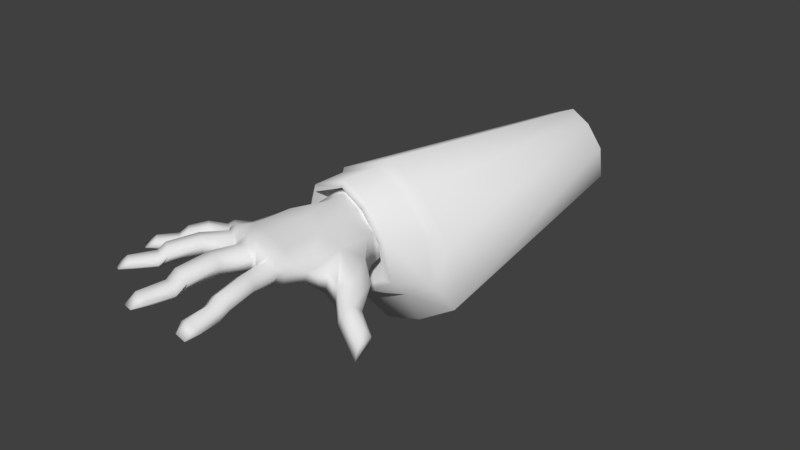 # Source: hands.blend  (saved by Blender 2.79.0; exported with 4.5.12 LTS)
import bpy
from mathutils import Matrix  # noqa: F401  (used for matrix-valued properties, if any)

bpy.ops.wm.read_factory_settings(use_empty=True)
scene = bpy.context.scene
scene.name = 'Scene'

# ---- collections
col_collection_1 = bpy.data.collections.new('Collection 1'); scene.collection.children.link(col_collection_1)

# ---- materials (node trees are filled in below, after node groups)
mat_hands_material = bpy.data.materials.new('hands_material')
mat_hands_material.alpha_threshold = 0.0
mat_hands_material.use_transparent_shadow = False
mat_hands_material.roughness = 0.5

# ---- material node trees

# ---- world
world_world = bpy.data.worlds.new('World'); scene.world = world_world
world_world.color = (0.05088, 0.05088, 0.05088)
world_world.use_sun_shadow = False
world_world.sun_shadow_jitter_overblur = 0.0
world_world.cycles.sampling_method = 'MANUAL'

# ---- meshes
me_cube_001 = bpy.data.meshes.new('Cube.001')
me_cube_001.from_pydata([(-1.551, 1.0, 13.05), (-1.016, 1.289, 13.45), (-1.142, 1.0, 9.987), (-0.4681, 1.289, 9.977), (-0.9084, 1.289, 12.31), (-1.332, 1.0, 12.04), (-0.9929, 1.0, 11.26), (-0.4382, 1.289, 11.28), (-0.4584, 1.289, 13.6), (-0.3286, 1.289, 12.44), (0.1741, 1.0, 13.59), (0.1765, 1.0, 12.39), (0.01034, 1.0, 9.983), (0.07015, 1.0, 11.27), (-1.824, 0.4229, 12.93), (-1.402, 0.4418, 9.877), (-1.583, 0.4418, 11.82), (-1.252, 0.4418, 11.15), (0.419, 0.4418, 9.983), (0.6583, 0.4418, 11.08), (0.489, 0.05907, 13.28), (0.728, -0.3258, 11.05), (0.4888, -0.3258, 9.954), (1.152, 0.3332, 11.76), (1.051, -0.4299, 11.72), (1.739, 0.01161, 12.21), (1.553, -0.5501, 12.19), (2.107, -0.2946, 12.97), (1.977, -0.6587, 12.93), (2.736, -0.5747, 13.35), (2.592, -0.9488, 13.28), (2.766, -0.6161, 13.87), (2.618, -1.123, 13.81), (-0.7233, 0.9252, 16.38), (1.715, -0.6826, 13.44), (1.863, -0.1758, 13.5), (-1.015, 0.9252, 16.32), (-0.9811, 1.133, 16.05), (1.099, -0.5929, 12.86), (1.309, 0.1153, 12.97), (-0.6893, 1.133, 16.11), (-0.6706, 1.166, 14.28), (0.7131, 0.4908, 13.34), (1.059, 0.4298, 12.99), (0.6835, -0.4199, 12.77), (2.606, -0.3158, 13.48), (2.045, -0.04758, 13.24), (1.646, 0.2713, 12.64), (0.7186, 0.6255, 12.17), (-0.3794, 1.299, 14.03), (-0.6764, 1.299, 14.01), (-0.5323, 1.257, 15.17), (-0.8274, 1.257, 15.14), (-0.3736, 1.166, 14.3), (-0.8471, 0.9335, 17.16), (-1.118, 0.9335, 17.12), (-0.8539, 0.7092, 17.5), (-1.16, 0.7092, 17.44), (-0.7265, 0.5265, 16.4), (-1.018, 0.5265, 16.34), (-0.6593, 0.6345, 15.99), (-0.9729, 0.6345, 15.95), (-0.5323, 0.676, 15.17), (-0.8274, 0.676, 15.14), (-0.3538, 0.5043, 14.3), (-0.7617, 0.5147, 14.28), (-0.5387, 0.7176, 16.4), (-0.4909, 0.9252, 16.12), (-0.1027, 1.179, 14.27), (-0.3363, 1.05, 15.22), (-0.1689, 0.9202, 14.32), (-0.6792, 0.829, 17.15), (-1.145, 0.6968, 16.24), (-1.117, 0.9045, 15.96), (-0.8678, 0.9273, 14.3), (-0.8908, 1.126, 14.14), (-0.986, 1.029, 15.08), (-1.243, 0.8158, 17.09), (0.5129, 0.5355, 16.14), (0.257, 0.6446, 16.15), (0.302, 0.8367, 15.91), (0.5579, 0.7276, 15.89), (0.1731, 0.9254, 14.23), (0.4305, 0.9279, 14.01), (0.1724, 1.061, 14.05), (0.523, 0.8693, 15.0), (0.2689, 0.9776, 15.04), (0.4248, 0.8182, 14.18), (0.5899, 0.5112, 16.88), (0.3544, 0.6115, 16.9), (0.5774, 0.2883, 17.18), (0.31, 0.4022, 17.2), (0.3695, 0.1909, 16.16), (0.07895, 0.3, 16.18), (0.3722, 0.2997, 15.77), (0.06867, 0.4143, 15.81), (0.3097, 0.3686, 15.0), (0.02086, 0.4769, 15.04), (0.2276, 0.2606, 14.17), (-0.1501, 0.4103, 14.27), (0.557, 0.3054, 16.12), (0.6105, 0.4939, 15.86), (0.5967, 0.6559, 13.99), (0.5723, 0.637, 14.99), (0.482, 0.5825, 14.17), (0.6885, 0.3628, 16.82), (0.04403, 0.4881, 16.18), (0.08171, 0.6834, 15.92), (-0.07809, 0.7781, 14.35), (0.04881, 0.8242, 15.06), (0.1799, 0.5563, 16.91), (-2.071, 0.9446, 15.67), (-2.295, 0.9446, 15.53), (-2.185, 1.129, 15.33), (-1.961, 1.129, 15.47), (-1.379, 1.158, 13.95), (-1.082, 1.276, 13.9), (-1.322, 1.276, 13.79), (-1.541, 1.239, 14.74), (-1.773, 1.239, 14.61), (-1.139, 1.158, 14.06), (-2.417, 0.952, 16.29), (-2.628, 0.952, 16.17), (-2.527, 0.7534, 16.56), (-2.762, 0.7534, 16.42), (-2.082, 0.5916, 15.69), (-2.305, 0.5916, 15.55), (-1.898, 0.6872, 15.37), (-2.147, 0.6872, 15.25), (-1.541, 0.724, 14.74), (-1.773, 0.724, 14.61), (-1.093, 0.6016, 14.09), (-1.455, 0.553, 13.91), (-1.929, 0.7608, 15.81), (-1.803, 0.9446, 15.6), (-1.394, 1.055, 14.88), (-0.9778, 0.9741, 14.21), (-2.275, 0.8594, 16.33), (-2.411, 0.7424, 15.46), (-2.302, 0.9263, 15.24), (-1.533, 0.9557, 13.95), (-1.536, 1.154, 13.78), (-1.89, 1.037, 14.52), (-2.725, 0.8478, 16.11), (-2.644, 0.7781, 14.56), (-2.84, 0.7781, 14.38), (-2.693, 0.9632, 14.19), (-2.497, 0.9632, 14.37), (-1.945, 0.9928, 13.53), (-1.641, 1.111, 13.53), (-1.868, 1.065, 13.37), (-2.121, 1.074, 14.0), (-2.329, 1.074, 13.83), (-1.728, 0.9928, 13.68), (-2.999, 0.7855, 15.0), (-3.185, 0.7855, 14.84), (-3.157, 0.5857, 15.25), (-3.364, 0.5857, 15.07), (-2.658, 0.4229, 14.58), (-2.854, 0.4229, 14.4), (-2.418, 0.5191, 14.29), (-2.641, 0.5191, 14.12), (-2.121, 0.5561, 14.0), (-2.329, 0.5561, 13.83), (-1.728, 0.4224, 13.69), (-2.0, 0.4111, 13.5), (-2.514, 0.5931, 14.67), (-2.351, 0.7781, 14.48), (-1.988, 0.8891, 14.12), (-1.64, 0.864, 13.8), (-2.865, 0.6924, 15.07), (-2.925, 0.5746, 14.33), (-2.778, 0.7596, 14.13), (-2.081, 0.7892, 13.54), (-2.036, 0.8242, 13.31), (-2.412, 0.8706, 13.77), (-3.271, 0.6807, 14.77), (0.3726, 0.2241, 13.93), (0.8276, -0.6593, 12.06), (1.342, -0.774, 12.59), (1.814, -0.8416, 13.17), (2.386, -1.105, 13.45), (-0.04377, 0.07956, 13.27), (-0.05106, 0.2402, 13.98), (-0.4423, 0.2379, 13.28), (-0.4952, 0.4041, 13.94), (-0.9779, 0.1988, 13.16), (-1.195, 0.3316, 13.86), (-1.407, 0.2017, 12.98), (-1.741, 0.3024, 13.63), (-0.4423, -0.1449, 12.08), (-0.1308, -0.1653, 12.09), (-0.9779, -0.03669, 11.95), (-1.407, 0.1078, 11.77), (-0.4458, -0.3262, 11.3), (0.08083, -0.3401, 11.31), (-0.9824, -0.2983, 11.18), (-1.389, -0.2155, 11.02), (-0.4155, -0.7197, 10.06), (0.07185, -0.5614, 10.07), (-0.9668, -0.6128, 9.941), (-1.395, -0.1514, 9.786), (0.3605, -0.5452, 11.68), (-1.113, 0.851, 9.243), (-0.4384, 1.14, 9.233), (0.0401, 0.851, 9.24), (-1.372, 0.2928, 9.133), (0.4488, 0.2928, 9.24), (0.5186, -0.4747, 9.21), (-0.3858, -0.8687, 9.313), (0.1016, -0.7103, 9.324), (-0.9371, -0.7618, 9.197), (-1.365, -0.3004, 9.042), (-1.025, 0.8259, 9.289), (-0.5365, 1.035, 9.282), (-0.19, 0.8259, 9.286), (-1.213, 0.4216, 9.209), (0.106, 0.4216, 9.286), (0.1565, -0.1343, 9.264), (-0.4984, -0.4196, 9.34), (-0.1454, -0.3049, 9.347), (-0.8977, -0.3422, 9.255), (-1.208, -0.008044, 9.143), (-1.498, 1.024, 10.77), (-0.5281, 1.44, 10.76), (0.1603, 1.024, 10.77), (-1.871, 0.221, 10.61), (0.7484, 0.221, 10.77), (0.8488, -0.8834, 10.72), (-0.4524, -1.45, 10.87), (0.2488, -1.222, 10.89), (-1.246, -1.296, 10.7), (-1.861, -0.6326, 10.48), (-1.61, 1.163, 10.65), (-0.5261, 1.627, 10.63), (0.2431, 1.163, 10.64), (-2.027, 0.2652, 10.47), (0.9001, 0.2652, 10.64), (1.012, -0.9687, 10.59), (-0.4415, -1.602, 10.76), (0.342, -1.348, 10.78), (-1.328, -1.43, 10.57), (-2.016, -0.6885, 10.32), (-1.477, 1.22, 9.635), (-0.1924, 1.771, 9.616), (0.7194, 1.22, 9.628), (-1.971, 0.1566, 9.426), (1.498, 0.1566, 9.628), (1.631, -1.306, 9.571), (-0.09219, -2.057, 9.769), (0.8367, -1.755, 9.789), (-1.143, -1.853, 9.546), (-1.959, -0.974, 9.251), (-1.619, 1.265, 9.484), (-0.01767, 1.952, 9.46), (1.119, 1.265, 9.475), (-2.235, -0.06082, 9.223), (2.09, -0.06082, 9.475), (2.256, -1.884, 9.404), (0.1073, -2.82, 9.651), (1.265, -2.444, 9.676), (-1.202, -2.566, 9.373), (-2.219, -1.47, 9.006), (-0.8994, 0.1988, 0.04697), (-0.03048, 0.5713, 0.03413), (0.5861, 0.1988, 0.04236), (-1.233, -0.5206, -0.09434), (1.113, -0.5206, 0.04236), (1.203, -1.51, 0.003819), (0.03731, -2.018, 0.1374), (0.6654, -1.813, 0.1513), (-0.6732, -1.88, -0.01295), (-1.225, -1.285, -0.2126)], [], [(8, 10, 11, 9), (2, 6, 7, 3), (6, 5, 4, 7), (1, 8, 9, 4), (11, 13, 7, 9), (5, 0, 1, 4), (12, 3, 7, 13), (4, 9, 7), (5, 16, 14, 0), (6, 17, 16, 5), (2, 15, 17, 6), (13, 19, 18, 12), (19, 21, 22, 18), (19, 23, 24, 21), (23, 25, 26, 24), (25, 27, 28, 26), (27, 29, 30, 28), (29, 31, 32, 30), (31, 35, 34, 32), (70, 108, 68), (35, 39, 38, 34), (11, 10, 42, 48), (42, 43, 48), (48, 43, 39, 47), (38, 39, 43, 44), (39, 35, 46, 47), (46, 35, 31, 45), (13, 11, 48, 19), (23, 48, 47, 25), (19, 48, 23), (25, 47, 46, 27), (27, 46, 45, 29), (29, 45, 31), (37, 36, 33, 40), (52, 37, 40, 51), (53, 49, 50, 41), (53, 41, 52, 51), (36, 55, 54, 33), (55, 57, 56, 54), (57, 59, 58, 56), (59, 61, 60, 58), (61, 63, 62, 60), (63, 65, 64, 62), (60, 62, 69, 67), (51, 69, 70, 53), (53, 70, 68, 49), (40, 67, 69, 51), (33, 66, 67, 40), (64, 70, 69, 62), (58, 60, 67, 66), (54, 71, 66, 33), (71, 54, 56), (56, 58, 66, 71), (37, 73, 72, 36), (36, 72, 77, 55), (41, 74, 76, 52), (50, 75, 74, 41), (52, 76, 73, 37), (55, 77, 57), (59, 57, 77, 72), (61, 59, 72, 73), (63, 61, 73, 76), (63, 76, 74, 65), (80, 79, 78, 81), (86, 80, 81, 85), (87, 83, 84, 82), (87, 82, 86, 85), (79, 89, 88, 78), (89, 91, 90, 88), (91, 93, 92, 90), (93, 95, 94, 92), (95, 97, 96, 94), (97, 99, 98, 96), (94, 96, 103, 101), (85, 103, 104, 87), (87, 104, 102, 83), (81, 101, 103, 85), (78, 100, 101, 81), (98, 104, 103, 96), (92, 94, 101, 100), (88, 105, 100, 78), (105, 88, 90), (90, 92, 100, 105), (80, 107, 106, 79), (79, 106, 110, 89), (82, 108, 109, 86), (84, 68, 108, 82), (86, 109, 107, 80), (89, 110, 91), (93, 91, 110, 106), (95, 93, 106, 107), (97, 95, 107, 109), (97, 109, 108, 99), (113, 112, 111, 114), (119, 113, 114, 118), (120, 116, 117, 115), (120, 115, 119, 118), (112, 122, 121, 111), (122, 124, 123, 121), (124, 126, 125, 123), (126, 128, 127, 125), (128, 130, 129, 127), (130, 132, 131, 129), (127, 129, 135, 134), (118, 135, 136, 120), (120, 136, 75, 116), (114, 134, 135, 118), (111, 133, 134, 114), (131, 136, 135, 129), (125, 127, 134, 133), (121, 137, 133, 111), (137, 121, 123), (123, 125, 133, 137), (113, 139, 138, 112), (112, 138, 143, 122), (115, 140, 142, 119), (117, 141, 140, 115), (119, 142, 139, 113), (122, 143, 124), (126, 124, 143, 138), (128, 126, 138, 139), (130, 128, 139, 142), (130, 142, 140, 132), (146, 145, 144, 147), (152, 146, 147, 151), (153, 149, 150, 148), (153, 148, 152, 151), (145, 155, 154, 144), (155, 157, 156, 154), (157, 159, 158, 156), (159, 161, 160, 158), (161, 163, 162, 160), (163, 165, 164, 162), (160, 162, 168, 167), (151, 168, 169, 153), (153, 169, 141, 149), (147, 167, 168, 151), (144, 166, 167, 147), (164, 169, 168, 162), (158, 160, 167, 166), (154, 170, 166, 144), (170, 154, 156), (156, 158, 166, 170), (146, 172, 171, 145), (145, 171, 176, 155), (148, 173, 175, 152), (150, 174, 173, 148), (152, 175, 172, 146), (155, 176, 157), (159, 157, 176, 171), (161, 159, 171, 172), (163, 161, 172, 175), (163, 175, 173, 165), (42, 10, 83, 102), (83, 10, 84), (8, 50, 49), (1, 117, 116), (150, 149, 0), (68, 84, 49), (75, 50, 116), (141, 117, 149), (0, 149, 117, 1), (1, 116, 50, 8), (10, 8, 49, 84), (136, 74, 75), (141, 169, 140), (0, 14, 174, 150), (174, 14, 165, 173), (102, 177, 20, 42), (102, 104, 98, 177), (44, 43, 42, 20), (30, 181, 180, 28), (28, 180, 179, 26), (26, 179, 178, 24), (38, 44, 178, 179), (34, 38, 179, 180), (30, 32, 181), (32, 34, 180, 181), (177, 183, 182, 20), (183, 185, 184, 182), (185, 187, 186, 184), (187, 189, 188, 186), (165, 14, 188, 189), (98, 99, 183, 177), (183, 99, 64, 185), (64, 65, 185), (185, 65, 131, 187), (131, 132, 187), (187, 132, 164, 189), (164, 165, 189), (140, 169, 164, 132), (74, 136, 131, 65), (108, 70, 64, 99), (188, 193, 192, 186), (186, 192, 190, 184), (184, 190, 191, 182), (193, 197, 196, 192), (192, 196, 194, 190), (190, 194, 195, 191), (197, 201, 200, 196), (196, 200, 198, 194), (194, 198, 199, 195), (22, 21, 195, 199), (17, 15, 201, 197), (16, 17, 197, 193), (14, 16, 193, 188), (195, 202, 191), (24, 202, 195, 21), (178, 202, 24), (178, 44, 191, 202), (44, 20, 182, 191), (15, 206, 212, 201), (198, 209, 210, 199), (18, 207, 205, 12), (12, 205, 204, 3), (200, 211, 209, 198), (199, 210, 208, 22), (3, 204, 203, 2), (2, 203, 206, 15), (22, 208, 207, 18), (201, 212, 211, 200), (214, 224, 223, 213), (221, 222, 232, 231), (217, 218, 228, 227), (214, 215, 225, 224), (218, 220, 230, 228), (220, 219, 229, 230), (216, 213, 223, 226), (216, 226, 232, 222), (219, 221, 231, 229), (215, 217, 227, 225), (231, 232, 242, 241), (227, 228, 238, 237), (224, 225, 235, 234), (228, 230, 240, 238), (230, 229, 239, 240), (226, 223, 233, 236), (226, 236, 242, 232), (229, 231, 241, 239), (225, 227, 237, 235), (224, 234, 233, 223), (237, 238, 248, 247), (234, 235, 245, 244), (238, 240, 250, 248), (240, 239, 249, 250), (236, 233, 243, 246), (236, 246, 252, 242), (239, 241, 251, 249), (235, 237, 247, 245), (234, 244, 243, 233), (241, 242, 252, 251), (245, 255, 254, 244), (250, 260, 258, 248), (249, 259, 260, 250), (243, 253, 256, 246), (246, 256, 262, 252), (251, 261, 259, 249), (247, 257, 255, 245), (244, 254, 253, 243), (252, 262, 261, 251), (248, 258, 257, 247), (259, 269, 270, 260), (253, 263, 266, 256), (256, 266, 272, 262), (261, 271, 269, 259), (257, 267, 265, 255), (254, 264, 263, 253), (262, 272, 271, 261), (258, 268, 267, 257), (255, 265, 264, 254), (260, 270, 268, 258)])
me_cube_001.polygons.foreach_set('use_smooth', [True] * 271)
_uv = me_cube_001.uv_layers.new(name='UVMap')
_uv.uv.foreach_set('vector', [0.4933, 0.5744, 0.5395, 0.5752, 0.5397, 0.6626, 0.5028, 0.6593, 0.4434, 0.8381, 0.4543, 0.7453, 0.4948, 0.7438, 0.4926, 0.8389, 0.4543, 0.7453, 0.4296, 0.6886, 0.4605, 0.6689, 0.4948, 0.7438, 0.4526, 0.5853, 0.4933, 0.5744, 0.5028, 0.6593, 0.4605, 0.6689, 0.5397, 0.6626, 0.5319, 0.7446, 0.4948, 0.7438, 0.5028, 0.6593, 0.4296, 0.6886, 0.4136, 0.6144, 0.4526, 0.5853, 0.4605, 0.6689, 0.5275, 0.8384, 0.4926, 0.8389, 0.4948, 0.7438, 0.5319, 0.7446, 0.4605, 0.6689, 0.5028, 0.6593, 0.4948, 0.7438, 0.4296, 0.6886, 0.4113, 0.7044, 0.3937, 0.6234, 0.4136, 0.6144, 0.4543, 0.7453, 0.4354, 0.7533, 0.4113, 0.7044, 0.4296, 0.6886, 0.4434, 0.8381, 0.4245, 0.8461, 0.4354, 0.7533, 0.4543, 0.7453, 0.5319, 0.7446, 0.5748, 0.7584, 0.5574, 0.8384, 0.5275, 0.8384, 0.5748, 0.7584, 0.5799, 0.7606, 0.5624, 0.8406, 0.5574, 0.8384, 0.5748, 0.7584, 0.6108, 0.709, 0.6035, 0.7118, 0.5799, 0.7606, 0.6108, 0.709, 0.6537, 0.676, 0.6401, 0.6772, 0.6035, 0.7118, 0.5148, 0.1987, 0.626, 0.1842, 0.6262, 0.12, 0.5194, 0.1013, 0.626, 0.1842, 0.7538, 0.182, 0.751, 0.1152, 0.6262, 0.12, 0.7538, 0.182, 0.7878, 0.1857, 0.7925, 0.09818, 0.751, 0.1152, 0.3511, 0.1847, 0.1774, 0.1964, 0.182, 0.1101, 0.3556, 0.09836, 0.5145, 0.5221, 0.5211, 0.5199, 0.5193, 0.526, 0.1774, 0.1964, 0.05396, 0.2019, 0.05847, 0.08069, 0.182, 0.1101, 0.5397, 0.6626, 0.5395, 0.5752, 0.5788, 0.5933, 0.5792, 0.6786, 0.5788, 0.5933, 0.6041, 0.6192, 0.5792, 0.6786, 0.5792, 0.6786, 0.6041, 0.6192, 0.6223, 0.6203, 0.6469, 0.6448, 0.9503, 0.6176, 0.9663, 0.6089, 0.9473, 0.6078, 0.9185, 0.6247, 0.05396, 0.2019, 0.1774, 0.1964, 0.1824, 0.2216, 0.07601, 0.2388, 0.1824, 0.2216, 0.1774, 0.1964, 0.3511, 0.1847, 0.2909, 0.2155, 0.5319, 0.7446, 0.5397, 0.6626, 0.5792, 0.6786, 0.5748, 0.7584, 0.6108, 0.709, 0.5792, 0.6786, 0.6469, 0.6448, 0.6537, 0.676, 0.5748, 0.7584, 0.5792, 0.6786, 0.6108, 0.709, 0.5148, 0.1987, 0.5089, 0.2406, 0.6168, 0.2232, 0.626, 0.1842, 0.626, 0.1842, 0.6168, 0.2232, 0.7268, 0.217, 0.7538, 0.182, 0.7538, 0.182, 0.7268, 0.217, 0.7878, 0.1857, 0.4552, 0.3956, 0.4527, 0.3763, 0.474, 0.372, 0.4765, 0.3912, 0.4664, 0.4625, 0.4552, 0.3956, 0.4765, 0.3912, 0.4879, 0.4596, 0.4995, 0.5233, 0.4991, 0.5433, 0.4774, 0.5449, 0.4778, 0.5249, 0.4995, 0.5233, 0.4778, 0.5249, 0.4664, 0.4625, 0.4879, 0.4596, 0.4527, 0.3763, 0.4452, 0.318, 0.465, 0.3147, 0.474, 0.372, 0.4452, 0.318, 0.4422, 0.2946, 0.4645, 0.2902, 0.465, 0.3147, 0.7775, 0.2674, 0.7883, 0.3512, 0.8106, 0.3467, 0.8009, 0.2629, 0.7883, 0.3512, 0.7918, 0.381, 0.8158, 0.3782, 0.8106, 0.3467, 0.7918, 0.381, 0.8029, 0.4435, 0.8255, 0.4405, 0.8158, 0.3782, 0.8029, 0.4435, 0.8079, 0.5092, 0.8391, 0.5071, 0.8255, 0.4405, 0.8158, 0.3782, 0.8255, 0.4405, 0.8405, 0.4368, 0.8286, 0.368, 0.4879, 0.4596, 0.5022, 0.4561, 0.5145, 0.5221, 0.4995, 0.5233, 0.4995, 0.5233, 0.5145, 0.5221, 0.5193, 0.526, 0.4991, 0.5433, 0.4765, 0.3912, 0.491, 0.3905, 0.5022, 0.4561, 0.4879, 0.4596, 0.474, 0.372, 0.4875, 0.3703, 0.491, 0.3905, 0.4765, 0.3912, 0.8391, 0.5071, 0.8533, 0.506, 0.8405, 0.4368, 0.8255, 0.4405, 0.8106, 0.3467, 0.8158, 0.3782, 0.8286, 0.368, 0.825, 0.3468, 0.465, 0.3147, 0.4772, 0.3155, 0.4875, 0.3703, 0.474, 0.372, 0.4772, 0.3155, 0.465, 0.3147, 0.4645, 0.2902, 0.8009, 0.2629, 0.8106, 0.3467, 0.825, 0.3468, 0.8142, 0.2894, 0.4552, 0.3956, 0.4453, 0.402, 0.4432, 0.382, 0.4527, 0.3763, 0.4527, 0.3763, 0.4432, 0.382, 0.4361, 0.3195, 0.4452, 0.318, 0.4778, 0.5249, 0.4635, 0.5237, 0.4548, 0.4665, 0.4664, 0.4625, 0.4774, 0.5449, 0.4618, 0.5348, 0.4635, 0.5237, 0.4778, 0.5249, 0.4664, 0.4625, 0.4548, 0.4665, 0.4453, 0.402, 0.4552, 0.3956, 0.4452, 0.318, 0.4361, 0.3195, 0.4422, 0.2946, 0.7883, 0.3512, 0.7775, 0.2674, 0.7711, 0.2936, 0.7786, 0.3591, 0.7918, 0.381, 0.7883, 0.3512, 0.7786, 0.3591, 0.7807, 0.3801, 0.8029, 0.4435, 0.7918, 0.381, 0.7807, 0.3801, 0.7908, 0.4477, 0.8029, 0.4435, 0.7908, 0.4477, 0.7998, 0.5077, 0.8079, 0.5092, 0.5488, 0.4062, 0.5455, 0.3882, 0.5642, 0.3895, 0.5675, 0.4075, 0.5464, 0.4694, 0.5488, 0.4062, 0.5675, 0.4075, 0.5649, 0.4721, 0.5578, 0.5325, 0.5582, 0.5449, 0.5394, 0.5416, 0.5394, 0.5286, 0.5578, 0.5325, 0.5394, 0.5286, 0.5464, 0.4694, 0.5649, 0.4721, 0.5455, 0.3882, 0.5526, 0.3337, 0.5698, 0.3355, 0.5642, 0.3895, 0.5526, 0.3337, 0.5494, 0.3118, 0.5689, 0.3133, 0.5698, 0.3355, 0.8899, 0.2854, 0.8722, 0.3638, 0.8945, 0.3652, 0.9104, 0.2871, 0.8722, 0.3638, 0.8715, 0.3916, 0.8947, 0.3949, 0.8945, 0.3652, 0.8715, 0.3916, 0.8678, 0.4508, 0.8899, 0.4536, 0.8947, 0.3949, 0.8678, 0.4508, 0.8547, 0.5099, 0.8836, 0.5172, 0.8899, 0.4536, 0.8947, 0.3949, 0.8899, 0.4536, 0.91, 0.4545, 0.9129, 0.388, 0.5649, 0.4721, 0.5685, 0.473, 0.562, 0.5332, 0.5578, 0.5325, 0.5578, 0.5325, 0.562, 0.5332, 0.5703, 0.5461, 0.5582, 0.5449, 0.5675, 0.4075, 0.5713, 0.4096, 0.5685, 0.473, 0.5649, 0.4721, 0.5642, 0.3895, 0.5674, 0.3904, 0.5713, 0.4096, 0.5675, 0.4075, 0.8836, 0.5172, 0.9031, 0.5176, 0.91, 0.4545, 0.8899, 0.4536, 0.8945, 0.3652, 0.8947, 0.3949, 0.9129, 0.388, 0.9088, 0.3679, 0.5698, 0.3355, 0.577, 0.3393, 0.5674, 0.3904, 0.5642, 0.3895, 0.577, 0.3393, 0.5698, 0.3355, 0.5689, 0.3133, 0.9104, 0.2871, 0.8945, 0.3652, 0.9088, 0.3679, 0.9189, 0.3143, 0.5488, 0.4062, 0.5327, 0.405, 0.53, 0.3863, 0.5455, 0.3882, 0.5455, 0.3882, 0.53, 0.3863, 0.5399, 0.3333, 0.5526, 0.3337, 0.5394, 0.5286, 0.5211, 0.5199, 0.5303, 0.4683, 0.5464, 0.4694, 0.5394, 0.5416, 0.5193, 0.526, 0.5211, 0.5199, 0.5394, 0.5286, 0.5464, 0.4694, 0.5303, 0.4683, 0.5327, 0.405, 0.5488, 0.4062, 0.5526, 0.3337, 0.5399, 0.3333, 0.5494, 0.3118, 0.8722, 0.3638, 0.8899, 0.2854, 0.88, 0.308, 0.8696, 0.3636, 0.5318, 0.413, 0.5325, 0.3865, 0.53, 0.3863, 0.5327, 0.405, 0.5283, 0.4694, 0.5318, 0.413, 0.5327, 0.405, 0.5303, 0.4683, 0.5283, 0.4694, 0.5303, 0.4683, 0.5211, 0.5199, 0.5158, 0.5258, 0.3673, 0.4485, 0.3593, 0.4333, 0.3757, 0.4232, 0.3837, 0.4383, 0.3974, 0.5006, 0.3673, 0.4485, 0.3837, 0.4383, 0.4144, 0.4915, 0.4437, 0.5407, 0.4478, 0.5529, 0.4303, 0.5609, 0.4262, 0.5488, 0.4437, 0.5407, 0.4262, 0.5488, 0.3974, 0.5006, 0.4144, 0.4915, 0.3593, 0.4333, 0.335, 0.3873, 0.3504, 0.3784, 0.3757, 0.4232, 0.335, 0.3873, 0.3253, 0.3688, 0.3424, 0.3583, 0.3504, 0.3784, 0.6549, 0.3452, 0.6898, 0.4114, 0.7069, 0.4008, 0.6729, 0.3342, 0.6898, 0.4114, 0.7019, 0.435, 0.721, 0.4253, 0.7069, 0.4008, 0.7019, 0.435, 0.7305, 0.4834, 0.7483, 0.4739, 0.721, 0.4253, 0.7305, 0.4834, 0.7549, 0.5369, 0.7826, 0.5236, 0.7483, 0.4739, 0.721, 0.4253, 0.7483, 0.4739, 0.7595, 0.4632, 0.7282, 0.4082, 0.4144, 0.4915, 0.425, 0.4813, 0.4554, 0.5299, 0.4437, 0.5407, 0.4437, 0.5407, 0.4554, 0.5299, 0.4618, 0.5348, 0.4478, 0.5529, 0.3837, 0.4383, 0.3952, 0.4288, 0.425, 0.4813, 0.4144, 0.4915, 0.3757, 0.4232, 0.386, 0.4131, 0.3952, 0.4288, 0.3837, 0.4383, 0.7826, 0.5236, 0.7914, 0.5142, 0.7595, 0.4632, 0.7483, 0.4739, 0.7069, 0.4008, 0.721, 0.4253, 0.7282, 0.4082, 0.7186, 0.3917, 0.3504, 0.3784, 0.3608, 0.3753, 0.386, 0.4131, 0.3757, 0.4232, 0.3608, 0.3753, 0.3504, 0.3784, 0.3424, 0.3583, 0.6729, 0.3342, 0.7069, 0.4008, 0.7186, 0.3917, 0.6922, 0.3521, 0.3673, 0.4485, 0.3588, 0.455, 0.3509, 0.439, 0.3593, 0.4333, 0.3593, 0.4333, 0.3509, 0.439, 0.328, 0.3914, 0.335, 0.3873, 0.4262, 0.5488, 0.4149, 0.5491, 0.3889, 0.5071, 0.3974, 0.5006, 0.4303, 0.5609, 0.4147, 0.5614, 0.4149, 0.5491, 0.4262, 0.5488, 0.3974, 0.5006, 0.3889, 0.5071, 0.3588, 0.455, 0.3673, 0.4485, 0.335, 0.3873, 0.328, 0.3914, 0.3253, 0.3688, 0.6898, 0.4114, 0.6549, 0.3452, 0.6577, 0.3689, 0.6817, 0.4188, 0.7019, 0.435, 0.6898, 0.4114, 0.6817, 0.4188, 0.69, 0.4356, 0.7305, 0.4834, 0.7019, 0.435, 0.69, 0.4356, 0.7216, 0.4903, 0.7305, 0.4834, 0.7216, 0.4903, 0.7489, 0.5343, 0.7549, 0.5369, 0.3303, 0.5312, 0.3196, 0.5177, 0.3339, 0.5046, 0.3446, 0.5182, 0.3569, 0.5576, 0.3303, 0.5312, 0.3446, 0.5182, 0.372, 0.5456, 0.4007, 0.5686, 0.407, 0.5798, 0.3905, 0.5915, 0.3849, 0.5797, 0.4007, 0.5686, 0.3849, 0.5797, 0.3569, 0.5576, 0.372, 0.5456, 0.3196, 0.5177, 0.2944, 0.4841, 0.308, 0.4725, 0.3339, 0.5046, 0.2944, 0.4841, 0.2813, 0.4676, 0.2964, 0.454, 0.308, 0.4725, 0.6088, 0.4488, 0.6479, 0.5, 0.6628, 0.4863, 0.6246, 0.4346, 0.6479, 0.5, 0.6641, 0.5212, 0.6812, 0.508, 0.6628, 0.4863, 0.6641, 0.5212, 0.688, 0.5433, 0.7039, 0.5306, 0.6812, 0.508, 0.688, 0.5433, 0.7132, 0.5684, 0.734, 0.5543, 0.7039, 0.5306, 0.6812, 0.508, 0.7039, 0.5306, 0.7141, 0.5215, 0.6863, 0.4933, 0.372, 0.5456, 0.3817, 0.5368, 0.4071, 0.56, 0.4007, 0.5686, 0.4007, 0.5686, 0.4071, 0.56, 0.4147, 0.5614, 0.407, 0.5798, 0.3446, 0.5182, 0.3553, 0.51, 0.3817, 0.5368, 0.372, 0.5456, 0.3339, 0.5046, 0.3433, 0.4961, 0.3553, 0.51, 0.3446, 0.5182, 0.734, 0.5543, 0.7407, 0.5458, 0.7141, 0.5215, 0.7039, 0.5306, 0.6628, 0.4863, 0.6812, 0.508, 0.6863, 0.4933, 0.6738, 0.4788, 0.308, 0.4725, 0.3177, 0.4675, 0.3433, 0.4961, 0.3339, 0.5046, 0.3177, 0.4675, 0.308, 0.4725, 0.2964, 0.454, 0.6246, 0.4346, 0.6628, 0.4863, 0.6738, 0.4788, 0.647, 0.4488, 0.3303, 0.5312, 0.3241, 0.536, 0.3133, 0.5216, 0.3196, 0.5177, 0.3196, 0.5177, 0.3133, 0.5216, 0.2881, 0.4894, 0.2944, 0.4841, 0.3849, 0.5797, 0.3749, 0.5788, 0.3508, 0.5624, 0.3569, 0.5576, 0.3905, 0.5915, 0.3782, 0.5954, 0.3749, 0.5788, 0.3849, 0.5797, 0.3569, 0.5576, 0.3508, 0.5624, 0.3241, 0.536, 0.3303, 0.5312, 0.2944, 0.4841, 0.2881, 0.4894, 0.2813, 0.4676, 0.6479, 0.5, 0.6088, 0.4488, 0.6159, 0.4717, 0.6424, 0.5054, 0.6641, 0.5212, 0.6479, 0.5, 0.6424, 0.5054, 0.6537, 0.5205, 0.688, 0.5433, 0.6641, 0.5212, 0.6537, 0.5205, 0.6816, 0.5483, 0.688, 0.5433, 0.6816, 0.5483, 0.707, 0.5655, 0.7132, 0.5684, 0.5788, 0.5933, 0.5395, 0.5752, 0.5582, 0.5449, 0.5703, 0.5461, 0.5582, 0.5449, 0.5395, 0.5752, 0.5394, 0.5416, 0.4933, 0.5744, 0.4774, 0.5449, 0.4991, 0.5433, 0.4526, 0.5853, 0.4303, 0.5609, 0.4478, 0.5529, 0.3905, 0.5915, 0.407, 0.5798, 0.4136, 0.6144, 0.5193, 0.526, 0.5394, 0.5416, 0.4991, 0.5433, 0.4618, 0.5348, 0.4774, 0.5449, 0.4478, 0.5529, 0.4147, 0.5614, 0.4303, 0.5609, 0.407, 0.5798, 0.4136, 0.6144, 0.407, 0.5798, 0.4303, 0.5609, 0.4526, 0.5853, 0.4526, 0.5853, 0.4478, 0.5529, 0.4774, 0.5449, 0.4933, 0.5744, 0.5395, 0.5752, 0.4933, 0.5744, 0.4991, 0.5433, 0.5394, 0.5416, 0.4554, 0.5299, 0.4635, 0.5237, 0.4618, 0.5348, 0.4147, 0.5614, 0.4071, 0.56, 0.4149, 0.5491, 0.4136, 0.6144, 0.3937, 0.6234, 0.3782, 0.5954, 0.3905, 0.5915, 0.7104, 0.5829, 0.7266, 0.6122, 0.7132, 0.5684, 0.707, 0.5655, 0.9119, 0.5312, 0.8947, 0.536, 0.9036, 0.5855, 0.9208, 0.5807, 0.9119, 0.5312, 0.9031, 0.5176, 0.8836, 0.5172, 0.8947, 0.536, 0.9185, 0.6247, 0.9473, 0.6078, 0.9208, 0.5807, 0.9036, 0.5855, 0.751, 0.1152, 0.739, 0.08221, 0.6256, 0.08657, 0.6262, 0.12, 0.6262, 0.12, 0.6256, 0.08657, 0.5225, 0.06133, 0.5194, 0.1013, 0.985, 0.6687, 0.9688, 0.6383, 0.9295, 0.6784, 0.9466, 0.7049, 0.9503, 0.6176, 0.9185, 0.6247, 0.9295, 0.6784, 0.9688, 0.6383, 0.182, 0.1101, 0.05847, 0.08069, 0.08941, 0.06203, 0.1911, 0.08692, 0.751, 0.1152, 0.7925, 0.09818, 0.739, 0.08221, 0.3556, 0.09836, 0.182, 0.1101, 0.1911, 0.08692, 0.3029, 0.08261, 0.8947, 0.536, 0.8623, 0.5318, 0.8628, 0.5858, 0.9036, 0.5855, 0.8623, 0.5318, 0.8283, 0.5352, 0.8324, 0.5854, 0.8628, 0.5858, 0.8283, 0.5352, 0.7747, 0.5411, 0.7914, 0.5949, 0.8324, 0.5854, 0.7747, 0.5411, 0.733, 0.5585, 0.7585, 0.6085, 0.7914, 0.5949, 0.7132, 0.5684, 0.7266, 0.6122, 0.7585, 0.6085, 0.733, 0.5585, 0.8836, 0.5172, 0.8547, 0.5099, 0.8623, 0.5318, 0.8947, 0.536, 0.8623, 0.5318, 0.8547, 0.5099, 0.8391, 0.5071, 0.8283, 0.5352, 0.8391, 0.5071, 0.8079, 0.5092, 0.8283, 0.5352, 0.8283, 0.5352, 0.8079, 0.5092, 0.7826, 0.5236, 0.7747, 0.5411, 0.7826, 0.5236, 0.7549, 0.5369, 0.7747, 0.5411, 0.7747, 0.5411, 0.7549, 0.5369, 0.734, 0.5543, 0.733, 0.5585, 0.734, 0.5543, 0.7132, 0.5684, 0.733, 0.5585, 0.7489, 0.5343, 0.7407, 0.5458, 0.734, 0.5543, 0.7549, 0.5369, 0.7998, 0.5077, 0.7914, 0.5142, 0.7826, 0.5236, 0.8079, 0.5092, 0.8602, 0.5037, 0.8533, 0.506, 0.8391, 0.5071, 0.8547, 0.5099, 0.7585, 0.6085, 0.7585, 0.7007, 0.7914, 0.6871, 0.7914, 0.5949, 0.7914, 0.5949, 0.7914, 0.6871, 0.8324, 0.6776, 0.8324, 0.5854, 0.8324, 0.5854, 0.8324, 0.6776, 0.8562, 0.6768, 0.8628, 0.5858, 0.7585, 0.7007, 0.7599, 0.7585, 0.791, 0.7457, 0.7914, 0.6871, 0.7914, 0.6871, 0.791, 0.7457, 0.8321, 0.7368, 0.8324, 0.6776, 0.8324, 0.6776, 0.8321, 0.7368, 0.8724, 0.7359, 0.8562, 0.6768, 0.7599, 0.7585, 0.7595, 0.8528, 0.7922, 0.8409, 0.791, 0.7457, 0.791, 0.7457, 0.7922, 0.8409, 0.8344, 0.832, 0.8321, 0.7368, 0.8321, 0.7368, 0.8344, 0.832, 0.8717, 0.8312, 0.8724, 0.7359, 0.9036, 0.8399, 0.9219, 0.7561, 0.8724, 0.7359, 0.8717, 0.8312, 0.7704, 0.7484, 0.759, 0.8458, 0.7595, 0.8528, 0.7599, 0.7585, 0.7451, 0.6972, 0.7704, 0.7484, 0.7599, 0.7585, 0.7585, 0.7007, 0.7266, 0.6122, 0.7451, 0.6972, 0.7585, 0.7007, 0.7585, 0.6085, 0.8724, 0.7359, 0.8938, 0.7079, 0.8562, 0.6768, 0.9466, 0.7049, 0.8938, 0.7079, 0.8724, 0.7359, 0.9219, 0.7561, 0.9295, 0.6784, 0.8938, 0.7079, 0.9466, 0.7049, 0.9295, 0.6784, 0.9185, 0.6247, 0.8562, 0.6768, 0.8938, 0.7079, 0.9185, 0.6247, 0.9036, 0.5855, 0.8628, 0.5858, 0.8562, 0.6768, 0.759, 0.8458, 0.7612, 0.9838, 0.7618, 0.9908, 0.7595, 0.8528, 0.8344, 0.832, 0.8367, 0.9701, 0.874, 0.9692, 0.8717, 0.8312, 0.5574, 0.8384, 0.5595, 0.97, 0.5297, 0.97, 0.5275, 0.8384, 0.5275, 0.8384, 0.5297, 0.97, 0.4948, 0.9705, 0.4926, 0.8389, 0.7922, 0.8409, 0.7945, 0.979, 0.8367, 0.9701, 0.8344, 0.832, 0.8717, 0.8312, 0.874, 0.9692, 0.9059, 0.978, 0.9036, 0.8399, 0.4926, 0.8389, 0.4948, 0.9705, 0.4456, 0.9698, 0.4434, 0.8381, 0.4434, 0.8381, 0.4456, 0.9698, 0.4267, 0.9778, 0.4245, 0.8461, 0.5624, 0.8406, 0.5646, 0.9722, 0.5595, 0.97, 0.5574, 0.8384, 0.7595, 0.8528, 0.7618, 0.9908, 0.7945, 0.979, 0.7922, 0.8409, 0.12, 0.8783, 0.1205, 0.9651, 0.0634, 0.9659, 0.09124, 0.8788, 0.09871, 0.8768, 0.08048, 0.8702, 0.04204, 0.9489, 0.07825, 0.962, 0.1577, 0.8786, 0.1607, 0.8773, 0.2014, 0.9631, 0.1955, 0.9656, 0.12, 0.8783, 0.1403, 0.8786, 0.1609, 0.9656, 0.1205, 0.9651, 0.1607, 0.8773, 0.143, 0.8822, 0.1661, 0.9728, 0.2014, 0.9631, 0.143, 0.8822, 0.1222, 0.8818, 0.1249, 0.9719, 0.1661, 0.9728, 0.0802, 0.8741, 0.09124, 0.8788, 0.0634, 0.9659, 0.04147, 0.9567, 0.0802, 0.8741, 0.04147, 0.9567, 0.04204, 0.9489, 0.08048, 0.8702, 0.1222, 0.8818, 0.09871, 0.8768, 0.07825, 0.962, 0.1249, 0.9719, 0.1403, 0.8786, 0.1577, 0.8786, 0.1955, 0.9656, 0.1609, 0.9656, 0.07825, 0.962, 0.04204, 0.9489, 0.03296, 0.9396, 0.07342, 0.9542, 0.1955, 0.9656, 0.2014, 0.9631, 0.211, 0.9554, 0.2044, 0.9583, 0.1205, 0.9651, 0.1609, 0.9656, 0.1658, 0.9583, 0.1206, 0.9577, 0.2014, 0.9631, 0.1661, 0.9728, 0.1716, 0.9663, 0.211, 0.9554, 0.1661, 0.9728, 0.1249, 0.9719, 0.1255, 0.9652, 0.1716, 0.9663, 0.04147, 0.9567, 0.0634, 0.9659, 0.05682, 0.9586, 0.03232, 0.9482, 0.04147, 0.9567, 0.03232, 0.9482, 0.03296, 0.9396, 0.04204, 0.9489, 0.1249, 0.9719, 0.07825, 0.962, 0.07342, 0.9542, 0.1255, 0.9652, 0.1609, 0.9656, 0.1955, 0.9656, 0.2044, 0.9583, 0.1658, 0.9583, 0.1205, 0.9651, 0.1206, 0.9577, 0.05682, 0.9586, 0.0634, 0.9659, 0.2044, 0.9583, 0.211, 0.9554, 0.2474, 0.8954, 0.2396, 0.8987, 0.1206, 0.9577, 0.1658, 0.9583, 0.1938, 0.8987, 0.1402, 0.898, 0.211, 0.9554, 0.1716, 0.9663, 0.2007, 0.9082, 0.2474, 0.8954, 0.1716, 0.9663, 0.1255, 0.9652, 0.1461, 0.907, 0.2007, 0.9082, 0.03232, 0.9482, 0.05682, 0.9586, 0.06462, 0.8991, 0.03557, 0.8868, 0.03232, 0.9482, 0.03557, 0.8868, 0.03633, 0.8766, 0.03296, 0.9396, 0.1255, 0.9652, 0.07342, 0.9542, 0.0843, 0.8939, 0.1461, 0.907, 0.1658, 0.9583, 0.2044, 0.9583, 0.2396, 0.8987, 0.1938, 0.8987, 0.1206, 0.9577, 0.1402, 0.898, 0.06462, 0.8991, 0.05682, 0.9586, 0.07342, 0.9542, 0.03296, 0.9396, 0.03633, 0.8766, 0.0843, 0.8939, 0.1938, 0.8987, 0.2173, 0.8897, 0.1505, 0.8889, 0.1402, 0.898, 0.2007, 0.9082, 0.2259, 0.9016, 0.2842, 0.8856, 0.2474, 0.8954, 0.1461, 0.907, 0.1578, 0.9, 0.2259, 0.9016, 0.2007, 0.9082, 0.06462, 0.8991, 0.05627, 0.8902, 0.02006, 0.8749, 0.03557, 0.8868, 0.03557, 0.8868, 0.02006, 0.8749, 0.021, 0.8621, 0.03633, 0.8766, 0.0843, 0.8939, 0.08079, 0.8837, 0.1578, 0.9, 0.1461, 0.907, 0.2396, 0.8987, 0.2744, 0.8897, 0.2173, 0.8897, 0.1938, 0.8987, 0.1402, 0.898, 0.1505, 0.8889, 0.05627, 0.8902, 0.06462, 0.8991, 0.03633, 0.8766, 0.021, 0.8621, 0.08079, 0.8837, 0.0843, 0.8939, 0.2474, 0.8954, 0.2842, 0.8856, 0.2744, 0.8897, 0.2396, 0.8987, 0.1578, 0.9, 0.1537, 0.3406, 0.1906, 0.3414, 0.2259, 0.9016, 0.05627, 0.8902, 0.09861, 0.3353, 0.07897, 0.3269, 0.02006, 0.8749, 0.02006, 0.8749, 0.07897, 0.3269, 0.07948, 0.32, 0.021, 0.8621, 0.08079, 0.8837, 0.1119, 0.3317, 0.1537, 0.3406, 0.1578, 0.9, 0.2744, 0.8897, 0.217, 0.335, 0.186, 0.335, 0.2173, 0.8897, 0.1505, 0.8889, 0.1497, 0.3345, 0.09861, 0.3353, 0.05627, 0.8902, 0.021, 0.8621, 0.07948, 0.32, 0.1119, 0.3317, 0.08079, 0.8837, 0.2842, 0.8856, 0.2222, 0.3327, 0.217, 0.335, 0.2744, 0.8897, 0.2173, 0.8897, 0.186, 0.335, 0.1497, 0.3345, 0.1505, 0.8889, 0.2259, 0.9016, 0.1906, 0.3414, 0.2222, 0.3327, 0.2842, 0.8856])
me_cube_001.materials.append(mat_hands_material)
me_cube_001.use_remesh_preserve_volume = False
me_cube_001.use_remesh_preserve_attributes = False
me_cube_001.use_mirror_vertex_groups = False
me_cube_001.update()
arm_armature = bpy.data.armatures.new('Armature')  # bones are not reproduced

# ---- objects
ob_armature = bpy.data.objects.new('Armature', arm_armature)
ob_cube = bpy.data.objects.new('Cube', me_cube_001)

# ---- transforms, parenting, visibility, modifiers, constraints
ob_armature.location = (0.0, 0.0, 0.0)
ob_armature.rotation_euler = (1.571, 0.0, 0.0)
ob_armature.lineart.crease_threshold = 0.0
ob_cube.parent = ob_armature
ob_cube.location = (0.0, 0.0, 0.0)
ob_cube.lineart.crease_threshold = 0.0
_vg = ob_cube.vertex_groups.new(name='Group')
_vg.add([0, 1, 2, 3, 4, 5, 6, 7, 8, 9, 10, 11, 12, 13, 14, 15, 16, 17, 18, 19, 20, 21, 22, 23, 24, 25, 26, 27, 28, 29, 30, 31, 32, 33, 34, 35, 36, 37, 38, 39, 40, 41, 42, 43, 44, 45, 46, 47, 48, 49, 50, 51, 52, 53, 54, 55, 56, 57, 58, 59, 60, 61, 62, 63, 64, 65, 66, 67, 68, 69, 70, 71, 72, 73, 74, 75, 76, 77, 78, 79, 80, 81, 82, 83, 84, 85, 86, 87, 88, 89, 90, 91, 92, 93, 94, 95, 96, 97, 98, 99, 100, 101, 102, 103, 104, 105, 106, 107, 108, 109, 110, 111, 112, 113, 114, 115, 116, 117, 118, 119, 120, 121, 122, 123, 124, 125, 126, 127, 128, 129, 130, 131, 132, 133, 134, 135, 136, 137, 138, 139, 140, 141, 142, 143, 144, 145, 146, 147, 148, 149, 150, 151, 152, 153, 154, 155, 156, 157, 158, 159, 160, 161, 162, 163, 164, 165, 166, 167, 168, 169, 170, 171, 172, 173, 174, 175, 176, 177, 178, 179, 180, 181, 182, 183, 184, 185, 186, 187, 188, 189, 190, 191, 192, 193, 194, 195, 196, 197, 198, 199, 200, 201, 202, 203, 204, 205, 206, 207, 208, 209, 210, 211, 212], 1.0, 'REPLACE')
_vg = ob_cube.vertex_groups.new(name='Bone')
for _i, _w in zip([203, 204, 206, 209, 211, 212, 213, 214, 215, 216, 217, 218, 219, 220, 221, 222, 223, 224, 225, 226, 227, 228, 229, 230, 231, 232, 233, 234, 235, 236, 237, 238, 239, 240, 241, 242, 243, 244, 245, 246, 247, 248, 249, 250, 251, 252, 253, 254, 255, 256, 257, 258, 259, 260, 261, 262, 263, 264, 265, 266, 267, 268, 269, 270, 271, 272], [0.07623, 0.01643, 0.1593, 0.007173, 0.1004, 0.3448, 1.0, 1.0, 1.0, 1.0, 1.0, 1.0, 1.0, 1.0, 1.0, 1.0, 1.0, 1.0, 1.0, 1.0, 1.0, 1.0, 1.0, 1.0, 1.0, 1.0, 1.0, 1.0, 1.0, 1.0, 1.0, 1.0, 1.0, 1.0, 1.0, 1.0, 1.0, 1.0, 1.0, 1.0, 1.0, 1.0, 1.0, 1.0, 1.0, 1.0, 1.0, 1.0, 1.0, 1.0, 1.0, 1.0, 1.0, 1.0, 1.0, 1.0, 1.0, 1.0, 1.0, 1.0, 1.0, 1.0, 1.0, 1.0, 1.0, 1.0]): _vg.add([_i], _w, 'REPLACE')
_vg = ob_cube.vertex_groups.new(name='Bone.001')
for _i, _w in zip([2, 3, 6, 7, 12, 13, 15, 17, 18, 19, 21, 22, 194, 195, 196, 197, 198, 199, 200, 201, 203, 204, 205, 206, 207, 208, 209, 210, 211, 212, 213, 214, 215, 216, 217, 218, 219, 220, 221, 222, 223, 224, 225, 226, 227, 228, 229, 230, 231, 232, 233, 234, 235, 236, 237, 238, 239, 240, 241, 242, 243, 244, 245, 246, 247, 248, 249, 250, 251, 252, 253, 254, 255, 256, 257, 258, 259, 260, 261, 262], [0.8904, 0.8922, 0.05775, 0.07121, 0.897, 0.06824, 0.905, 0.05589, 0.882, 0.07601, 0.09983, 0.8773, 0.05448, 0.03363, 0.08167, 0.1315, 0.8966, 0.8804, 0.9073, 0.9143, 0.9054, 0.9475, 0.9655, 0.8276, 0.9765, 0.9798, 0.9631, 0.9765, 0.8919, 0.6463, 1.0, 1.0, 1.0, 1.0, 1.0, 1.0, 1.0, 1.0, 1.0, 1.0, 1.0, 1.0, 1.0, 1.0, 1.0, 1.0, 1.0, 1.0, 1.0, 1.0, 1.0, 1.0, 1.0, 1.0, 1.0, 1.0, 1.0, 1.0, 1.0, 1.0, 1.0, 1.0, 1.0, 1.0, 1.0, 1.0, 1.0, 1.0, 1.0, 1.0, 1.0, 1.0, 1.0, 1.0, 1.0, 1.0, 1.0, 1.0, 1.0, 1.0]): _vg.add([_i], _w, 'REPLACE')
_vg = ob_cube.vertex_groups.new(name='Bone.002')
for _i, _w in zip([3, 6, 7, 9, 11, 12, 13, 18, 19, 21, 22, 23, 24, 25, 26, 39, 42, 43, 44, 47, 48, 178, 179, 190, 191, 192, 194, 195, 196, 197, 198, 199, 202], [0.01228, 0.01414, 0.1721, 0.01322, 0.1177, 0.06531, 0.7065, 0.1036, 0.8835, 0.8537, 0.1086, 0.9125, 0.8127, 0.09587, 0.08412, 0.003174, 0.01548, 0.1134, 0.04075, 0.05508, 0.7402, 0.2367, 0.005723, 0.07763, 0.1317, 0.00963, 0.7163, 0.8684, 0.168, 0.05303, 0.05863, 0.09624, 0.7306]): _vg.add([_i], _w, 'REPLACE')
_vg = ob_cube.vertex_groups.new(name='Bone.003')
for _i, _w in zip([20, 21, 23, 24, 25, 26, 27, 28, 34, 35, 38, 39, 42, 43, 44, 46, 47, 48, 177, 178, 179, 180, 182, 191, 202], [0.1814, 0.0007176, 0.06173, 0.1554, 0.8456, 0.8522, 0.0004505, 0.05908, 0.05817, 0.03055, 0.8651, 0.8259, 0.1502, 0.5663, 0.7266, 0.03071, 0.8378, 0.07882, 0.0007434, 0.6984, 0.849, 0.07685, 0.03546, 0.06385, 0.1346]): _vg.add([_i], _w, 'REPLACE')
_vg = ob_cube.vertex_groups.new(name='Bone.004')
for _i, _w in zip([25, 26, 27, 28, 29, 30, 31, 32, 34, 35, 38, 39, 43, 45, 46, 47, 179, 180, 181], [0.05289, 0.05771, 0.9721, 0.9368, 0.997, 0.9887, 0.9994, 0.9957, 0.9381, 0.9556, 0.08458, 0.08223, 0.01594, 0.997, 0.9562, 0.09053, 0.1115, 0.919, 0.9781]): _vg.add([_i], _w, 'REPLACE')
_vg = ob_cube.vertex_groups.new(name='Bone.005')
for _i, _w in zip([4, 8, 9, 10, 11, 13, 20, 38, 39, 42, 43, 44, 48, 68, 83, 84, 87, 98, 99, 102, 104, 177, 178, 182, 183, 184, 185, 186, 190, 191, 192, 194, 195, 202], [0.006923, 0.06739, 0.1548, 0.8684, 0.7232, 0.0416, 0.7147, 0.01375, 0.05868, 0.7356, 0.2584, 0.18, 0.1397, 0.005443, 0.2014, 0.1131, 0.06705, 0.176, 0.1071, 0.5888, 0.14, 0.6985, 0.03375, 0.7652, 0.6295, 0.2141, 0.1003, 0.05695, 0.6923, 0.7131, 0.1005, 0.0552, 0.02859, 0.1004]): _vg.add([_i], _w, 'REPLACE')
_vg = ob_cube.vertex_groups.new(name='Bone.006')
for _i, _w in zip([10, 20, 42, 49, 53, 64, 65, 68, 70, 81, 82, 83, 84, 85, 86, 87, 94, 95, 96, 97, 98, 99, 101, 102, 103, 104, 108, 109, 177, 183, 185], [0.06087, 0.01186, 0.04607, 0.04246, 0.02761, 0.2227, 0.03891, 0.2019, 0.2629, 0.01784, 0.9256, 0.7661, 0.7509, 0.5565, 0.4669, 0.9061, 0.05664, 0.01633, 0.9204, 0.8486, 0.7686, 0.664, 0.02969, 0.3752, 0.859, 0.8377, 0.7706, 0.153, 0.2341, 0.21, 0.05179]): _vg.add([_i], _w, 'REPLACE')
_vg = ob_cube.vertex_groups.new(name='Bone.007')
for _i, _w in zip([78, 80, 81, 85, 86, 92, 93, 94, 95, 96, 97, 100, 101, 103, 107, 108, 109], [0.01354, 0.6514, 0.2142, 0.4306, 0.5282, 0.06682, 0.05349, 0.7388, 0.7937, 0.06077, 0.1372, 0.0516, 0.2187, 0.1179, 0.1157, 0.02429, 0.8281]): _vg.add([_i], _w, 'REPLACE')
_vg = ob_cube.vertex_groups.new(name='Bone.008')
for _i, _w in zip([78, 79, 80, 81, 88, 89, 90, 91, 92, 93, 94, 95, 100, 101, 105, 106, 107, 110], [0.9629, 0.9913, 0.3301, 0.7517, 0.9969, 0.9997, 1.0, 1.0, 0.928, 0.9437, 0.204, 0.1727, 0.9417, 0.7412, 0.9894, 0.9893, 0.8834, 0.9977]): _vg.add([_i], _w, 'REPLACE')
_vg = ob_cube.vertex_groups.new(name='Bone.009')
for _i, _w in zip([1, 3, 4, 5, 6, 7, 8, 9, 10, 11, 13, 20, 41, 49, 50, 53, 62, 63, 64, 65, 68, 70, 74, 75, 76, 82, 84, 98, 99, 108, 116, 120, 131, 132, 136, 177, 182, 183, 184, 185, 186, 187], [0.08697, 0.02175, 0.1343, 0.00206, 0.09674, 0.5274, 0.8247, 0.6351, 0.05211, 0.1073, 0.1246, 0.02042, 0.1703, 0.8433, 0.6978, 0.8085, 0.01363, 0.02092, 0.6462, 0.7047, 0.5431, 0.6132, 0.6214, 0.5114, 0.004492, 0.01192, 0.09968, 0.028, 0.185, 0.1551, 0.07834, 0.05805, 0.1362, 0.01497, 0.2174, 0.009827, 0.1253, 0.1268, 0.588, 0.7236, 0.1141, 0.09586]): _vg.add([_i], _w, 'REPLACE')
_vg = ob_cube.vertex_groups.new(name='Bone.010')
for _i, _w in zip([37, 40, 41, 49, 50, 51, 52, 53, 60, 61, 62, 63, 64, 65, 68, 69, 70, 73, 74, 75, 76, 84, 136], [0.01778, 0.002641, 0.7974, 0.05386, 0.1325, 0.9168, 0.9549, 0.1383, 0.0163, 0.02513, 0.8492, 0.8885, 0.06362, 0.0819, 0.2121, 0.5471, 0.07463, 0.03239, 0.1886, 0.08919, 0.9281, 0.008122, 0.05525]): _vg.add([_i], _w, 'REPLACE')
_vg = ob_cube.vertex_groups.new(name='Bone.011')
for _i, _w in zip([33, 36, 37, 40, 51, 52, 58, 59, 60, 61, 62, 63, 66, 67, 69, 72, 73, 76], [0.04288, 0.06369, 0.8786, 0.8938, 0.06806, 0.01891, 0.05731, 0.06769, 0.9028, 0.8712, 0.103, 0.0606, 0.09778, 0.8704, 0.4397, 0.1324, 0.8739, 0.01743]): _vg.add([_i], _w, 'REPLACE')
_vg = ob_cube.vertex_groups.new(name='Bone.012')
for _i, _w in zip([33, 36, 37, 40, 54, 55, 56, 57, 58, 59, 60, 61, 66, 67, 71, 72, 73, 77], [0.9522, 0.9337, 0.087, 0.07943, 0.9963, 0.9959, 1.001, 1.0, 0.9404, 0.9292, 0.06243, 0.08943, 0.8995, 0.108, 0.9849, 0.8612, 0.08347, 0.9929]): _vg.add([_i], _w, 'REPLACE')
_vg = ob_cube.vertex_groups.new(name='Bone.013')
for _i, _w in zip([0, 1, 2, 4, 5, 6, 7, 8, 9, 13, 16, 17, 50, 64, 65, 74, 75, 115, 116, 117, 120, 129, 130, 131, 132, 136, 140, 141, 149, 150, 153, 164, 169, 182, 184, 185, 186, 187, 188, 189], [0.07445, 0.8007, 0.02492, 0.6355, 0.1216, 0.614, 0.1613, 0.07538, 0.133, 0.0254, 0.001135, 0.07325, 0.07786, 0.005737, 0.1204, 0.1194, 0.1839, 0.0809, 0.4531, 0.6781, 0.1143, 0.03636, 0.0001058, 0.7022, 0.5788, 0.4914, 0.07736, 0.4683, 0.1811, 0.03989, 0.07233, 0.06459, 0.05328, 0.001312, 0.1221, 0.08234, 0.6022, 0.6884, 0.09271, 0.05519]): _vg.add([_i], _w, 'REPLACE')
_vg = ob_cube.vertex_groups.new(name='Bone.014')
for _i, _w in zip([1, 50, 74, 75, 115, 116, 117, 118, 119, 120, 127, 129, 130, 131, 132, 135, 136, 140, 141, 142, 149, 153, 169, 187], [0.01772, 0.06881, 0.04371, 0.1873, 0.8763, 0.4344, 0.2141, 0.4763, 0.5149, 0.7912, 0.007644, 0.6048, 0.2957, 0.07751, 0.1631, 0.1909, 0.1713, 0.7828, 0.244, 0.8215, 0.08223, 0.08989, 0.2425, 0.02946]): _vg.add([_i], _w, 'REPLACE')
_vg = ob_cube.vertex_groups.new(name='Bone.015')
for _i, _w in zip([111, 112, 113, 114, 118, 119, 125, 126, 127, 128, 129, 130, 132, 133, 134, 135, 136, 138, 139, 142], [0.07589, 0.07409, 0.9331, 0.9326, 0.5175, 0.4836, 0.1032, 0.1046, 0.8821, 0.8779, 0.3323, 0.6624, 0.01425, 0.1099, 0.8329, 0.7812, 0.05239, 0.1325, 0.8895, 0.1671]): _vg.add([_i], _w, 'REPLACE')
_vg = ob_cube.vertex_groups.new(name='Bone.016')
for _i, _w in zip([111, 112, 113, 114, 121, 122, 123, 124, 125, 126, 127, 128, 133, 134, 137, 138, 139, 143], [0.9232, 0.9246, 0.05316, 0.0574, 0.9982, 0.9957, 1.001, 1.001, 0.8938, 0.8925, 0.08625, 0.09972, 0.8883, 0.1572, 0.983, 0.8637, 0.08815, 0.9892]): _vg.add([_i], _w, 'REPLACE')
_vg = ob_cube.vertex_groups.new(name='Bone.017')
for _i, _w in zip([0, 1, 2, 4, 5, 6, 7, 9, 14, 15, 16, 17, 117, 132, 140, 141, 148, 149, 150, 153, 162, 163, 164, 165, 168, 169, 173, 174, 184, 186, 187, 188, 189, 190, 191, 192, 193, 194, 195, 196, 197, 198, 200, 201], [0.8921, 0.06347, 0.04914, 0.1825, 0.8373, 0.1951, 0.05064, 0.02059, 0.9672, 0.06479, 0.9544, 0.8469, 0.06656, 0.1051, 0.08761, 0.2189, 0.2633, 0.6367, 0.7359, 0.5972, 0.05022, 0.04377, 0.49, 0.7795, 0.04509, 0.5014, 0.1012, 0.8184, 0.03873, 0.2055, 0.08915, 0.8559, 0.5282, 0.1627, 0.06247, 0.8388, 0.9377, 0.1633, 0.005982, 0.7207, 0.7851, 0.02277, 0.05985, 0.05506]): _vg.add([_i], _w, 'REPLACE')
_vg = ob_cube.vertex_groups.new(name='Bone.018')
for _i, _w in zip([132, 141, 146, 147, 148, 149, 150, 151, 152, 153, 160, 161, 162, 163, 164, 165, 167, 168, 169, 172, 173, 174, 175, 187, 189], [0.07827, 0.04488, 0.02148, 0.01945, 0.6571, 0.0824, 0.1849, 0.513, 0.5026, 0.2042, 0.09567, 0.09067, 0.8362, 0.8146, 0.4273, 0.1947, 0.05814, 0.7726, 0.1753, 0.00883, 0.8696, 0.1626, 0.5153, 0.05152, 0.4007]): _vg.add([_i], _w, 'REPLACE')
_vg = ob_cube.vertex_groups.new(name='Bone.019')
for _i, _w in zip([144, 145, 146, 147, 148, 151, 152, 153, 158, 159, 160, 161, 162, 163, 166, 167, 168, 171, 172, 175], [0.06235, 0.07575, 0.8822, 0.8847, 0.02578, 0.4518, 0.4919, 0.01213, 0.08447, 0.0915, 0.7981, 0.7874, 0.09478, 0.1266, 0.12, 0.7996, 0.1439, 0.103, 0.8533, 0.4768]): _vg.add([_i], _w, 'REPLACE')
_vg = ob_cube.vertex_groups.new(name='Bone.020')
for _i, _w in zip([144, 145, 146, 147, 154, 155, 156, 157, 158, 159, 160, 161, 166, 167, 170, 171, 172, 176], [0.9339, 0.9207, 0.08148, 0.07845, 0.9954, 0.9967, 1.001, 1.0, 0.9056, 0.8988, 0.09952, 0.1168, 0.8697, 0.1372, 0.9742, 0.8897, 0.1167, 0.9903]): _vg.add([_i], _w, 'REPLACE')
_m = ob_cube.modifiers.new('Armature', 'ARMATURE')
_m.object = ob_armature

# ---- collection membership
col_collection_1.objects.link(ob_armature)
col_collection_1.objects.link(ob_cube)

# ---- scene / render settings (as saved in the file)
scene.frame_start = 0; scene.frame_end = 248; scene.frame_set(245)
scene.render.engine = 'BLENDER_EEVEE_NEXT'
scene.render.resolution_percentage = 50
scene.render.dither_intensity = 0.0
scene.cycles.use_denoising = False
scene.cycles.samples = 128
scene.cycles.sampling_pattern = 'TABULATED_SOBOL'
scene.cycles.use_adaptive_sampling = False
scene.cycles.use_light_tree = False
scene.cycles.blur_glossy = 0.0
scene.cycles.sample_clamp_indirect = 0.0
scene.view_settings.view_transform = 'Standard'
bpy.context.view_layer.update()

# ---- added for rendering (the .blend has no active camera and no usable light): camera, sun
cam_auto = bpy.data.cameras.new('AutoCamera')
cam_auto.lens = 50.0
cam_auto.sensor_width = 36.0
cam_auto.clip_end = 1000.0
ob_auto_camera = bpy.data.objects.new('AutoCamera', cam_auto)
scene.collection.objects.link(ob_auto_camera)
ob_auto_camera.location = (17.5927, -30.1116, 13.8792)
ob_auto_camera.rotation_euler = (1.09748, -7.21219e-08, 0.694738)
scene.camera = ob_auto_camera
light_auto_sun = bpy.data.lights.new('AutoSun', 'SUN')
light_auto_sun.energy = 3.0
light_auto_sun.angle = 0.0523599
ob_auto_sun = bpy.data.objects.new('AutoSun', light_auto_sun)
scene.collection.objects.link(ob_auto_sun)
ob_auto_sun.rotation_euler = (0.872665, 0.174533, 0.523599)
bpy.context.view_layer.update()
